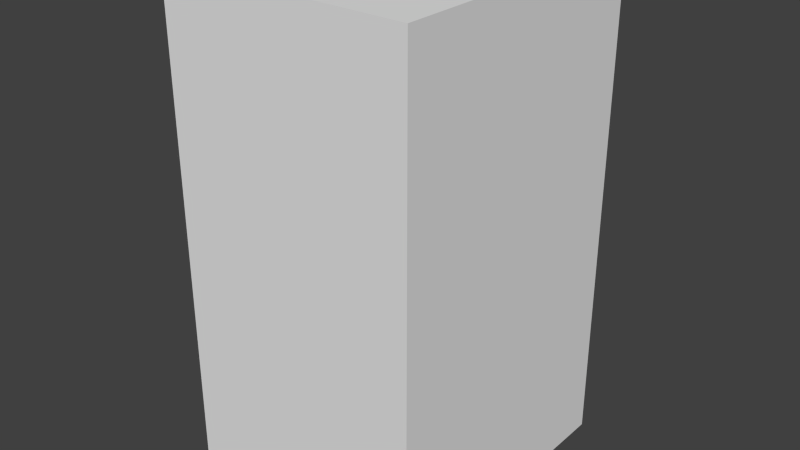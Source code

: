 # Source: Character.blend  (saved by Blender 2.70.0; exported with 4.5.12 LTS)
import bpy
from mathutils import Matrix  # noqa: F401  (used for matrix-valued properties, if any)

bpy.ops.wm.read_factory_settings(use_empty=True)
scene = bpy.context.scene
scene.name = 'Scene'

# ---- collections
col_collection_1 = bpy.data.collections.new('Collection 1'); scene.collection.children.link(col_collection_1)

# ---- world
world_world = bpy.data.worlds.new('World'); scene.world = world_world
world_world.color = (0.05088, 0.05088, 0.05088)
world_world.use_sun_shadow = False
world_world.sun_shadow_jitter_overblur = 0.0
world_world.cycles.sampling_method = 'MANUAL'
world_world.cycles.sample_map_resolution = 256

# ---- meshes
me_cube = bpy.data.meshes.new('Cube')
me_cube.from_pydata([(-0.5107, -0.001702, 0.5799), (-0.5107, -0.001703, -0.5799), (0.5107, -0.001703, -0.5799), (0.5107, -0.001702, 0.5799), (-0.5107, 1.998, 0.5799), (-0.5107, 1.998, -0.5799), (0.5107, 1.998, -0.5799), (0.5107, 1.998, 0.5799)], [], [(4, 5, 1, 0), (5, 6, 2, 1), (6, 7, 3, 2), (7, 4, 0, 3), (0, 1, 2, 3), (7, 6, 5, 4)])
me_cube.use_remesh_preserve_volume = False
me_cube.use_remesh_preserve_attributes = False
me_cube.use_mirror_vertex_groups = False
me_cube.update()

# ---- objects
ob_cube = bpy.data.objects.new('Cube', me_cube)

# ---- transforms, parenting, visibility, modifiers, constraints
ob_cube.location = (0.0, 0.0, 0.0)
ob_cube.rotation_euler = (1.571, -0.0, 0.0)
ob_cube.lineart.crease_threshold = 0.0

# ---- collection membership
col_collection_1.objects.link(ob_cube)

# ---- scene / render settings (as saved in the file)
scene.frame_start = 1; scene.frame_end = 250; scene.frame_set(1)
scene.render.engine = 'BLENDER_EEVEE_NEXT'
scene.render.resolution_percentage = 50
scene.render.dither_intensity = 0.0
scene.cycles.use_denoising = False
scene.cycles.samples = 10
scene.cycles.sampling_pattern = 'TABULATED_SOBOL'
scene.cycles.light_sampling_threshold = 0.0
scene.cycles.use_adaptive_sampling = False
scene.cycles.use_light_tree = False
scene.cycles.blur_glossy = 0.0
scene.cycles.volume_bounces = 1
scene.cycles.pixel_filter_type = 'GAUSSIAN'
scene.cycles.sample_clamp_indirect = 0.0
scene.view_settings.view_transform = 'Standard'
bpy.context.view_layer.update()

# ---- added for rendering (the .blend has no active camera and no usable light): camera, sun
cam_auto = bpy.data.cameras.new('AutoCamera')
cam_auto.lens = 50.0
cam_auto.sensor_width = 36.0
cam_auto.clip_end = 1000.0
ob_auto_camera = bpy.data.objects.new('AutoCamera', cam_auto)
scene.collection.objects.link(ob_auto_camera)
ob_auto_camera.location = (2.33855, -2.80626, 2.86914)
ob_auto_camera.rotation_euler = (1.09748, -7.21219e-08, 0.694738)
scene.camera = ob_auto_camera
light_auto_sun = bpy.data.lights.new('AutoSun', 'SUN')
light_auto_sun.energy = 3.0
light_auto_sun.angle = 0.0523599
ob_auto_sun = bpy.data.objects.new('AutoSun', light_auto_sun)
scene.collection.objects.link(ob_auto_sun)
ob_auto_sun.rotation_euler = (0.872665, 0.174533, 0.523599)
bpy.context.view_layer.update()
